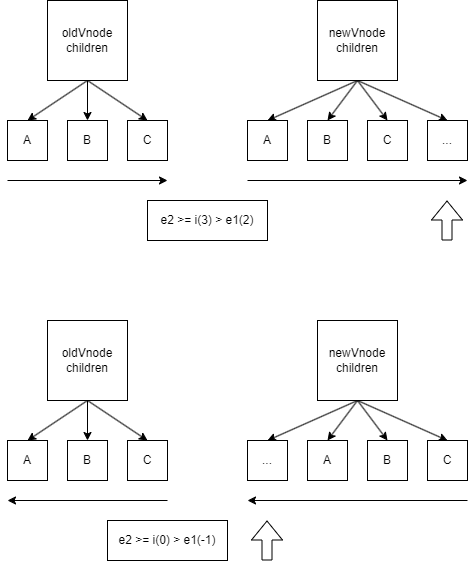

The diagram above was exported from draw.io. Its source (the exported page's mxGraphModel, read from the mxfile embedded in the PNG):
<mxGraphModel dx="994" dy="526" grid="1" gridSize="10" guides="1" tooltips="1" connect="1" arrows="1" fold="1" page="1" pageScale="1" pageWidth="1169" pageHeight="827" background="none" math="0" shadow="0">
  <root>
    <mxCell id="0" />
    <mxCell id="1" parent="0" />
    <mxCell id="40" style="edgeStyle=none;html=1;entryX=0.5;entryY=0;entryDx=0;entryDy=0;exitX=0.5;exitY=1;exitDx=0;exitDy=0;" parent="1" source="39" target="45" edge="1">
      <mxGeometry relative="1" as="geometry">
        <mxPoint x="240" y="280" as="targetPoint" />
        <mxPoint x="270" y="250" as="sourcePoint" />
      </mxGeometry>
    </mxCell>
    <mxCell id="48" value="" style="edgeStyle=none;html=1;entryX=0.5;entryY=0;entryDx=0;entryDy=0;exitX=0.5;exitY=1;exitDx=0;exitDy=0;" parent="1" source="39" target="47" edge="1">
      <mxGeometry relative="1" as="geometry" />
    </mxCell>
    <mxCell id="50" style="edgeStyle=none;html=1;exitX=0.5;exitY=1;exitDx=0;exitDy=0;entryX=0.5;entryY=0;entryDx=0;entryDy=0;" parent="1" source="39" target="49" edge="1">
      <mxGeometry relative="1" as="geometry" />
    </mxCell>
    <mxCell id="39" value="oldVnode&lt;br&gt;children" style="rounded=0;whiteSpace=wrap;html=1;" parent="1" vertex="1">
      <mxGeometry x="200" y="160" width="80" height="80" as="geometry" />
    </mxCell>
    <mxCell id="45" value="B" style="rounded=0;whiteSpace=wrap;html=1;" parent="1" vertex="1">
      <mxGeometry x="220" y="280" width="40" height="40" as="geometry" />
    </mxCell>
    <mxCell id="47" value="A" style="rounded=0;whiteSpace=wrap;html=1;" parent="1" vertex="1">
      <mxGeometry x="160" y="280" width="40" height="40" as="geometry" />
    </mxCell>
    <mxCell id="49" value="C" style="rounded=0;whiteSpace=wrap;html=1;" parent="1" vertex="1">
      <mxGeometry x="280" y="280" width="40" height="40" as="geometry" />
    </mxCell>
    <mxCell id="51" style="edgeStyle=none;html=1;entryX=0.5;entryY=0;entryDx=0;entryDy=0;exitX=0.5;exitY=1;exitDx=0;exitDy=0;" parent="1" source="54" target="55" edge="1">
      <mxGeometry relative="1" as="geometry">
        <mxPoint x="480" y="280" as="targetPoint" />
        <mxPoint x="510" y="250" as="sourcePoint" />
      </mxGeometry>
    </mxCell>
    <mxCell id="52" value="" style="edgeStyle=none;html=1;entryX=0.5;entryY=0;entryDx=0;entryDy=0;exitX=0.5;exitY=1;exitDx=0;exitDy=0;" parent="1" source="54" target="56" edge="1">
      <mxGeometry relative="1" as="geometry" />
    </mxCell>
    <mxCell id="53" style="edgeStyle=none;html=1;exitX=0.5;exitY=1;exitDx=0;exitDy=0;entryX=0.5;entryY=0;entryDx=0;entryDy=0;" parent="1" source="54" target="57" edge="1">
      <mxGeometry relative="1" as="geometry" />
    </mxCell>
    <mxCell id="67" style="edgeStyle=none;html=1;exitX=0.5;exitY=1;exitDx=0;exitDy=0;entryX=0.5;entryY=0;entryDx=0;entryDy=0;" parent="1" source="54" target="66" edge="1">
      <mxGeometry relative="1" as="geometry" />
    </mxCell>
    <mxCell id="54" value="newVnode&lt;br&gt;children" style="rounded=0;whiteSpace=wrap;html=1;" parent="1" vertex="1">
      <mxGeometry x="470" y="160" width="80" height="80" as="geometry" />
    </mxCell>
    <mxCell id="55" value="B" style="rounded=0;whiteSpace=wrap;html=1;" parent="1" vertex="1">
      <mxGeometry x="460" y="280" width="40" height="40" as="geometry" />
    </mxCell>
    <mxCell id="56" value="A" style="rounded=0;whiteSpace=wrap;html=1;" parent="1" vertex="1">
      <mxGeometry x="400" y="280" width="40" height="40" as="geometry" />
    </mxCell>
    <mxCell id="57" value="C" style="rounded=0;whiteSpace=wrap;html=1;" parent="1" vertex="1">
      <mxGeometry x="520" y="280" width="40" height="40" as="geometry" />
    </mxCell>
    <mxCell id="63" value="" style="shape=flexArrow;endArrow=classic;html=1;" parent="1" edge="1">
      <mxGeometry width="50" height="50" relative="1" as="geometry">
        <mxPoint x="599.5" y="400" as="sourcePoint" />
        <mxPoint x="599.5" y="360" as="targetPoint" />
      </mxGeometry>
    </mxCell>
    <mxCell id="64" value="" style="endArrow=classic;html=1;" parent="1" edge="1">
      <mxGeometry width="50" height="50" relative="1" as="geometry">
        <mxPoint x="400" y="340" as="sourcePoint" />
        <mxPoint x="620" y="340" as="targetPoint" />
      </mxGeometry>
    </mxCell>
    <mxCell id="65" value="" style="endArrow=classic;html=1;" parent="1" edge="1">
      <mxGeometry width="50" height="50" relative="1" as="geometry">
        <mxPoint x="160" y="340" as="sourcePoint" />
        <mxPoint x="320" y="340" as="targetPoint" />
      </mxGeometry>
    </mxCell>
    <mxCell id="66" value="..." style="rounded=0;whiteSpace=wrap;html=1;" parent="1" vertex="1">
      <mxGeometry x="580" y="280" width="40" height="40" as="geometry" />
    </mxCell>
    <mxCell id="68" style="edgeStyle=none;html=1;entryX=0.5;entryY=0;entryDx=0;entryDy=0;exitX=0.5;exitY=1;exitDx=0;exitDy=0;" parent="1" source="71" target="72" edge="1">
      <mxGeometry relative="1" as="geometry">
        <mxPoint x="240" y="600" as="targetPoint" />
        <mxPoint x="270" y="570" as="sourcePoint" />
      </mxGeometry>
    </mxCell>
    <mxCell id="69" value="" style="edgeStyle=none;html=1;entryX=0.5;entryY=0;entryDx=0;entryDy=0;exitX=0.5;exitY=1;exitDx=0;exitDy=0;" parent="1" source="71" target="73" edge="1">
      <mxGeometry relative="1" as="geometry" />
    </mxCell>
    <mxCell id="70" style="edgeStyle=none;html=1;exitX=0.5;exitY=1;exitDx=0;exitDy=0;entryX=0.5;entryY=0;entryDx=0;entryDy=0;" parent="1" source="71" target="74" edge="1">
      <mxGeometry relative="1" as="geometry" />
    </mxCell>
    <mxCell id="71" value="oldVnode&lt;br&gt;children" style="rounded=0;whiteSpace=wrap;html=1;" parent="1" vertex="1">
      <mxGeometry x="200" y="480" width="80" height="80" as="geometry" />
    </mxCell>
    <mxCell id="72" value="B" style="rounded=0;whiteSpace=wrap;html=1;" parent="1" vertex="1">
      <mxGeometry x="220" y="600" width="40" height="40" as="geometry" />
    </mxCell>
    <mxCell id="73" value="A" style="rounded=0;whiteSpace=wrap;html=1;" parent="1" vertex="1">
      <mxGeometry x="160" y="600" width="40" height="40" as="geometry" />
    </mxCell>
    <mxCell id="74" value="C" style="rounded=0;whiteSpace=wrap;html=1;" parent="1" vertex="1">
      <mxGeometry x="280" y="600" width="40" height="40" as="geometry" />
    </mxCell>
    <mxCell id="75" style="edgeStyle=none;html=1;entryX=0.5;entryY=0;entryDx=0;entryDy=0;exitX=0.5;exitY=1;exitDx=0;exitDy=0;" parent="1" source="79" target="80" edge="1">
      <mxGeometry relative="1" as="geometry">
        <mxPoint x="480" y="600" as="targetPoint" />
        <mxPoint x="510" y="570" as="sourcePoint" />
      </mxGeometry>
    </mxCell>
    <mxCell id="76" value="" style="edgeStyle=none;html=1;entryX=0.5;entryY=0;entryDx=0;entryDy=0;exitX=0.5;exitY=1;exitDx=0;exitDy=0;" parent="1" source="79" target="81" edge="1">
      <mxGeometry relative="1" as="geometry" />
    </mxCell>
    <mxCell id="77" style="edgeStyle=none;html=1;exitX=0.5;exitY=1;exitDx=0;exitDy=0;entryX=0.5;entryY=0;entryDx=0;entryDy=0;" parent="1" source="79" target="82" edge="1">
      <mxGeometry relative="1" as="geometry" />
    </mxCell>
    <mxCell id="78" style="edgeStyle=none;html=1;exitX=0.5;exitY=1;exitDx=0;exitDy=0;entryX=0.5;entryY=0;entryDx=0;entryDy=0;" parent="1" source="79" target="89" edge="1">
      <mxGeometry relative="1" as="geometry" />
    </mxCell>
    <mxCell id="79" value="newVnode&lt;br&gt;children" style="rounded=0;whiteSpace=wrap;html=1;" parent="1" vertex="1">
      <mxGeometry x="470" y="480" width="80" height="80" as="geometry" />
    </mxCell>
    <mxCell id="80" value="B" style="rounded=0;whiteSpace=wrap;html=1;" parent="1" vertex="1">
      <mxGeometry x="520" y="600" width="40" height="40" as="geometry" />
    </mxCell>
    <mxCell id="81" value="C" style="rounded=0;whiteSpace=wrap;html=1;" parent="1" vertex="1">
      <mxGeometry x="580" y="600" width="40" height="40" as="geometry" />
    </mxCell>
    <mxCell id="82" value="A" style="rounded=0;whiteSpace=wrap;html=1;" parent="1" vertex="1">
      <mxGeometry x="460" y="600" width="40" height="40" as="geometry" />
    </mxCell>
    <mxCell id="85" value="" style="shape=flexArrow;endArrow=classic;html=1;" parent="1" edge="1">
      <mxGeometry width="50" height="50" relative="1" as="geometry">
        <mxPoint x="419.5" y="720" as="sourcePoint" />
        <mxPoint x="419.5" y="680" as="targetPoint" />
      </mxGeometry>
    </mxCell>
    <mxCell id="87" value="" style="endArrow=classic;html=1;" parent="1" edge="1">
      <mxGeometry width="50" height="50" relative="1" as="geometry">
        <mxPoint x="620" y="660" as="sourcePoint" />
        <mxPoint x="400" y="660" as="targetPoint" />
      </mxGeometry>
    </mxCell>
    <mxCell id="88" value="" style="endArrow=classic;html=1;" parent="1" edge="1">
      <mxGeometry width="50" height="50" relative="1" as="geometry">
        <mxPoint x="320" y="660" as="sourcePoint" />
        <mxPoint x="160" y="660" as="targetPoint" />
      </mxGeometry>
    </mxCell>
    <mxCell id="89" value="..." style="rounded=0;whiteSpace=wrap;html=1;" parent="1" vertex="1">
      <mxGeometry x="400" y="600" width="40" height="40" as="geometry" />
    </mxCell>
    <mxCell id="90" value="e2 &amp;gt;= i(0) &amp;gt; e1(-1)" style="rounded=0;whiteSpace=wrap;html=1;" parent="1" vertex="1">
      <mxGeometry x="260" y="680" width="120" height="40" as="geometry" />
    </mxCell>
    <mxCell id="91" value="e2 &amp;gt;= i(3) &amp;gt; e1(2)" style="rounded=0;whiteSpace=wrap;html=1;" parent="1" vertex="1">
      <mxGeometry x="300" y="360" width="120" height="40" as="geometry" />
    </mxCell>
  </root>
</mxGraphModel>